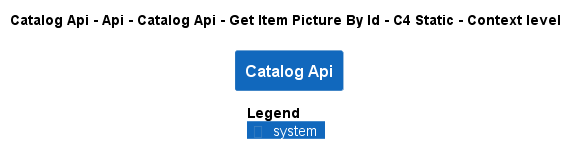

The diagram above was rendered by PlantUML. Its source (embedded in the PNG):
@startuml
!pragma layout smetana
!include ..\..\..\..\..\..\..\..\..\..\..\.c4s\C4_Context.puml

AddElementTag("c4interflow:lifecycle:new", $bgColor=green, $fontColor=#ffffff, $borderColor=green, $shadowing="False")
AddElementTag("c4interflow:lifecycle:changed", $bgColor=orange, $fontColor=#ffffff, $borderColor=orange, $shadowing="False")
AddElementTag("c4interflow:lifecycle:removed", $bgColor=red, $fontColor=#ffffff, $borderColor=red, $shadowing="False")

AddRelTag("c4interflow:lifecycle:new", $textColor=green, $lineColor=green)
AddRelTag("c4interflow:lifecycle:changed", $textColor=orange, $lineColor=orange)
AddRelTag("c4interflow:lifecycle:removed", $textColor=red, $lineColor=red)

SHOW_PERSON_PORTRAIT()
LAYOUT_TOP_DOWN()

skinparam linetype polyline

title Catalog Api - Api - Catalog Api - Get Item Picture By Id - C4 Static - Context level

System(dotnet.eShop.Architecture.SoftwareSystems.CatalogApi, "Catalog Api", "")



SHOW_LEGEND()
@enduml